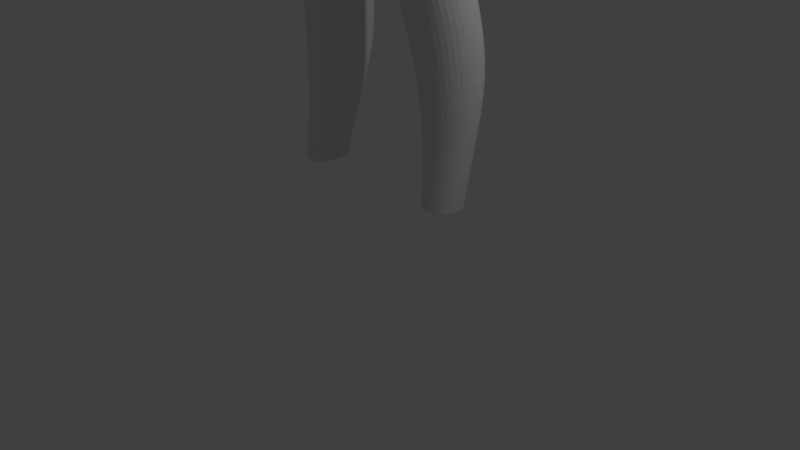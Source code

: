 # Source: Human_Character_WIP_bender.blend  (saved by Blender 2.79.0; exported with 4.5.12 LTS)
import bpy
from mathutils import Matrix  # noqa: F401  (used for matrix-valued properties, if any)

bpy.ops.wm.read_factory_settings(use_empty=True)
scene = bpy.context.scene
scene.name = 'Scene'

# ---- collections
col_collection_1 = bpy.data.collections.new('Collection 1'); scene.collection.children.link(col_collection_1)

# ---- materials (node trees are filled in below, after node groups)
mat_material = bpy.data.materials.new('Material')
mat_material.alpha_threshold = 0.0
mat_material.roughness = 0.5
mat_material.line_color = (0.0, 0.0, 0.0, 1.0)

# ---- material node trees

# ---- world
world_world = bpy.data.worlds.new('World'); scene.world = world_world
world_world.color = (0.05088, 0.05088, 0.05088)
world_world.use_sun_shadow = False
world_world.sun_shadow_jitter_overblur = 0.0
world_world.cycles.sampling_method = 'MANUAL'

# ---- cameras
cam_camera = bpy.data.cameras.new('Camera')
cam_camera.clip_end = 100.0
cam_camera.lens = 35.0
cam_camera.sensor_width = 32.0
cam_camera.sensor_height = 18.0
cam_camera.ortho_scale = 7.314
cam_camera.dof.focus_distance = 0.0

# ---- lights
light_lamp = bpy.data.lights.new('Lamp', 'POINT')
light_lamp.transmission_factor = 0.0
light_lamp.cutoff_distance = 30.0
light_lamp.energy = 100.0
light_lamp.shadow_buffer_clip_start = 1.001
light_lamp.shadow_soft_size = 0.1
light_lamp.shadow_maximum_resolution = 0.006
light_lamp.use_absolute_resolution = True

# ---- meshes
me_cube = bpy.data.meshes.new('Cube')
me_cube.from_pydata([(0.9152, 0.39, -1.201), (0.9372, -0.4981, -1.195), (1.222, 0.4177, 0.8597), (1.203, -0.14, 0.9649), (0.8962, 0.08633, -0.2143), (0.8775, -0.6905, -0.2433), (1.083, 0.3386, 0.3627), (1.054, -0.6435, 0.4333), (0.8852, 0.1249, -0.7724), (0.8911, -0.5972, -0.9355), (0.0, 0.5349, -1.177), (0.0, -0.702, -1.278), (0.0, 0.4405, 1.015), (0.0, -0.1636, 1.03), (0.0, 0.4383, -0.2103), (0.0, -0.9675, -0.2506), (0.0, 0.8025, 0.279), (0.0, -1.037, 0.4476), (0.0, -0.8272, -1.028), (0.0, 0.442, -0.773), (1.213, 0.1686, 0.9629), (0.9605, -0.2879, -0.2283), (1.184, -0.1235, 0.4016), (0.9849, -0.2348, -0.8451), (0.0, 0.1524, 1.054), (0.6371, -0.729, -1.235), (0.7188, 0.4019, 0.986), (0.6933, -0.1492, 1.002), (0.6489, 0.3143, -0.2101), (0.6257, -0.8417, -0.2477), (0.7457, 0.6339, 0.3115), (0.7145, -0.8624, 0.4362), (0.6348, -0.7393, -0.9823), (0.6381, 0.3865, -0.7439), (0.712, 0.1383, 1.019), (1.214, 0.1655, 0.4125), (1.223, 0.4158, 0.5205), (1.225, 0.5121, 0.6917), (1.196, -0.3922, 0.5176), (1.192, -0.4866, 0.6911), (1.195, -0.3903, 0.862), (0.0, 0.8051, 0.4979), (0.0, 0.7593, 0.6968), (0.0, 0.5804, 0.8848), (0.0, -0.4002, 0.9341), (0.0, -0.7035, 0.8086), (0.0, -0.8878, 0.6573), (1.204, -0.1431, 0.409), (0.6989, -0.3344, 0.9052), (0.7266, -0.5818, 0.7788), (0.7254, -0.7318, 0.6334), (0.7558, 0.6426, 0.5106), (0.7572, 0.6202, 0.6878), (0.7251, 0.4922, 0.8607), (0.2887, 0.7129, -1.276), (0.3926, 0.4462, 1.016), (0.3132, -0.1698, 1.032), (0.3641, 0.4095, -0.2121), (0.2728, -0.954, -0.2473), (0.3711, 0.7794, 0.2884), (0.2606, -1.019, 0.4571), (0.2617, -0.8238, -1.032), (0.3398, 0.4837, -0.7506), (0.3446, 0.1507, 1.051), (0.2653, -0.8667, 0.6567), (0.2602, -0.6854, 0.804), (0.3096, -0.3929, 0.9312), (0.4048, 0.567, 0.8811), (0.3733, 0.7321, 0.6943), (0.3765, 0.776, 0.501), (0.0, -0.5099, -1.379), (0.0, 0.3173, -1.342), (0.0, -0.1648, -1.441), (0.8926, -0.005131, -0.4903), (0.8735, -0.7223, -0.5969), (0.0, 0.3076, -0.4513), (0.0, -0.9729, -0.65), (0.9569, -0.349, -0.5387), (0.6204, -0.8619, -0.6245), (0.643, 0.1992, -0.4588), (0.2686, -0.9577, -0.6468), (0.359, 0.286, -0.4464), (0.9983, 0.2233, 0.08198), (0.974, -0.6933, 0.1088), (0.0, -1.055, 0.1263), (0.0, 0.6499, 0.0362), (1.083, -0.2134, 0.09763), (0.7002, 0.4958, 0.05684), (0.6725, -0.8912, 0.1155), (0.3639, 0.6211, 0.03985), (0.2606, -1.034, 0.1284), (1.054, -0.06656, -1.187), (0.6328, 0.674, -1.235), (0.2662, -0.7507, -1.302), (0.1714, -0.5892, -1.442), (0.1566, 0.6288, -1.414), (0.09606, -0.08943, -1.493), (1.058, 0.3159, -4.16), (1.06, 0.02732, -4.16), (1.107, 0.1864, -4.16), (0.9239, 0.4219, -4.16), (0.9368, -0.03013, -4.16), (0.7998, 0.4566, -4.16), (0.812, -0.0438, -4.16), (0.7425, 0.02765, -4.16), (0.7332, 0.3564, -4.16), (0.7186, 0.177, -4.16), (0.3522, 0.3724, -2.725), (0.4611, 0.5308, -2.736), (0.7359, -0.2725, -2.672), (0.5025, -0.3031, -2.695), (0.7076, 0.4596, -2.682), (0.9332, 0.3037, -2.687), (0.3738, -0.1692, -2.717), (0.3288, 0.07771, -2.725), (0.9362, -0.1581, -2.692), (1.03, 0.09023, -2.668), (0.2854, 0.2669, -2.133), (0.7154, -0.6514, -2.064), (0.6873, 0.3874, -2.075), (0.9659, -0.5135, -1.977), (1.14, -0.1404, -1.967), (0.4374, 0.4501, -2.118), (0.4461, -0.6967, -2.118), (0.9603, 0.1656, -1.983), (0.3055, -0.5181, -2.135), (0.2562, -0.163, -2.142), (0.6956, 0.7671, -3.517), (0.7144, 0.004016, -3.512), (1.103, 0.5551, -3.455), (0.6026, 0.1267, -3.531), (0.5629, 0.3541, -3.537), (0.5868, 0.6168, -3.533), (0.91, 0.02296, -3.482), (0.8921, 0.6967, -3.485), (1.107, 0.1424, -3.454), (1.199, 0.3563, -3.442), (0.492, 0.5438, -3.165), (0.8377, -0.06744, -3.105), (0.8142, 0.6145, -3.109), (1.037, 0.04853, -3.075), (1.119, 0.2782, -3.064), (0.6138, 0.7074, -3.15), (0.6192, -0.09464, -3.14), (1.032, 0.4801, -3.076), (0.5069, 0.03435, -3.161), (0.4677, 0.2669, -3.169), (0.7864, 0.5379, -3.887), (0.7852, 0.008316, -3.877), (1.079, 0.4037, -3.856), (0.7057, 0.09774, -3.892), (0.6781, 0.2582, -3.896), (0.696, 0.4478, -3.894), (0.9428, 0.02839, -3.859), (0.9251, 0.5071, -3.864), (1.082, 0.1052, -3.856), (1.143, 0.266, -3.849), (0.1979, 0.2136, -1.718), (0.683, -0.7338, -1.629), (0.6616, 0.3533, -1.664), (0.9631, -0.5793, -1.564), (1.091, -0.197, -1.565), (0.3768, 0.4198, -1.702), (0.3868, -0.7679, -1.688), (0.943, 0.1253, -1.592), (0.2231, -0.5855, -1.72), (0.1299, -0.2266, -1.732), (0.1773, 0.3556, -1.583), (0.648, 0.5512, -1.426), (1.101, -0.166, -1.353), (0.3479, -0.7943, -1.534), (0.1972, -0.5936, -1.596), (0.113, -0.1797, -1.628), (0.6715, -0.7817, -1.473), (0.9555, -0.6057, -1.402), (0.3496, 0.5963, -1.49), (0.9341, 0.2741, -1.37), (0.9135, 0.377, -0.9846), (0.9341, -0.5278, -1.067), (0.0, -0.7611, -1.161), (0.0, 0.6351, -0.97), (0.6436, -0.7421, -1.124), (0.3053, 0.763, -0.9989), (1.044, -0.08224, -1.006), (0.6395, 0.6746, -0.9878), (0.2663, -0.7929, -1.171), (1.222, 0.4177, 0.8597), (1.203, -0.14, 0.9649), (1.213, 0.1686, 0.9629), (1.214, 0.1655, 0.4125), (1.223, 0.4158, 0.5205), (1.225, 0.5121, 0.6917), (1.196, -0.3922, 0.5176), (1.192, -0.4866, 0.6911), (1.195, -0.3903, 0.862), (1.204, -0.1431, 0.409), (3.208, 0.4177, -0.7467), (3.282, -0.14, -0.73), (3.279, 0.1686, -0.7334), (2.907, 0.1655, -0.7907), (2.979, 0.4158, -0.782), (3.094, 0.5121, -0.7652), (2.981, -0.3922, -0.7739), (3.098, -0.4866, -0.7549), (3.213, -0.3903, -0.7381), (2.906, -0.1431, -0.7878), (1.555, -0.3903, 0.7076), (1.508, -0.4866, 0.5525), (1.454, 0.1655, 0.2975), (1.49, 0.4158, 0.3949), (1.589, -0.14, 0.8003), (1.444, -0.1431, 0.2952), (1.538, 0.5121, 0.5502), (1.598, 0.1686, 0.7976), (1.465, -0.3922, 0.3946), (1.579, 0.4177, 0.7032), (2.156, -0.4866, 0.04582), (2.05, 0.4158, 0.006304), (2.181, 0.5121, 0.04353), (2.287, -0.3903, 0.083), (1.962, 0.1655, -0.01672), (2.371, -0.14, 0.1049), (1.952, -0.1431, -0.01672), (2.377, 0.1686, 0.1037), (2.028, -0.3922, 0.007643), (2.305, 0.4177, 0.08054), (2.504, -0.4866, -0.2379), (2.365, 0.4158, -0.304), (2.53, 0.5121, -0.2412), (2.669, -0.3903, -0.1752), (2.256, 0.1655, -0.3429), (2.773, -0.14, -0.1382), (2.244, -0.1431, -0.3431), (2.779, 0.1686, -0.14), (2.341, -0.3922, -0.3022), (2.688, 0.4177, -0.1789)], [], [(77, 21, 5, 74), (86, 22, 7, 83), (183, 23, 9, 178), (81, 62, 19, 75), (185, 61, 18, 179), (90, 60, 17, 84), (69, 59, 16, 41), (80, 58, 15, 76), (89, 57, 14, 85), (182, 54, 10, 180), (66, 56, 13, 44), (63, 24, 13, 56), (55, 12, 24, 63), (177, 8, 23, 183), (82, 6, 22, 86), (73, 4, 21, 77), (2, 26, 34, 20), (20, 34, 27, 3), (40, 3, 27, 48), (177, 0, 92, 184), (82, 4, 28, 87), (74, 5, 29, 78), (35, 6, 30, 51), (83, 7, 31, 88), (178, 9, 32, 181), (73, 8, 33, 79), (2, 37, 53, 26), (37, 36, 52, 53), (36, 35, 51, 52), (7, 38, 50, 31), (38, 39, 49, 50), (39, 40, 48, 49), (6, 35, 47, 22), (60, 64, 46, 17), (64, 65, 45, 46), (65, 66, 44, 45), (55, 67, 43, 12), (67, 68, 42, 43), (68, 69, 41, 42), (22, 47, 38, 7), (52, 51, 69, 68), (53, 52, 68, 67), (26, 53, 67, 55), (49, 48, 66, 65), (50, 49, 65, 64), (31, 50, 64, 60), (26, 55, 63, 34), (34, 63, 56, 27), (48, 27, 56, 66), (184, 92, 54, 182), (87, 28, 57, 89), (78, 29, 58, 80), (51, 30, 59, 69), (88, 31, 60, 90), (181, 32, 61, 185), (79, 33, 62, 81), (94, 93, 11, 70), (54, 95, 71, 10), (94, 70, 72, 96), (96, 72, 71, 95), (28, 79, 81, 57), (32, 78, 80, 61), (4, 73, 79, 28), (9, 74, 78, 32), (8, 73, 77, 23), (61, 80, 76, 18), (57, 81, 75, 14), (23, 77, 74, 9), (29, 88, 90, 58), (30, 87, 89, 59), (5, 83, 88, 29), (6, 82, 87, 30), (4, 82, 86, 21), (59, 89, 85, 16), (58, 90, 84, 15), (21, 86, 83, 5), (152, 147, 102, 105), (153, 148, 103, 101), (154, 149, 97, 100), (148, 150, 104, 103), (150, 151, 106, 104), (155, 153, 101, 98), (156, 155, 98, 99), (151, 152, 105, 106), (147, 154, 100, 102), (149, 156, 99, 97), (124, 121, 116, 112), (122, 119, 111, 108), (126, 117, 107, 114), (121, 120, 115, 116), (120, 118, 109, 115), (125, 126, 114, 113), (123, 125, 113, 110), (119, 124, 112, 111), (118, 123, 110, 109), (117, 122, 108, 107), (157, 162, 122, 117), (158, 163, 123, 118), (159, 164, 124, 119), (163, 165, 125, 123), (165, 166, 126, 125), (160, 158, 118, 120), (161, 160, 120, 121), (166, 157, 117, 126), (162, 159, 119, 122), (164, 161, 121, 124), (144, 141, 136, 129), (142, 139, 134, 127), (146, 137, 132, 131), (141, 140, 135, 136), (140, 138, 133, 135), (145, 146, 131, 130), (143, 145, 130, 128), (139, 144, 129, 134), (138, 143, 128, 133), (137, 142, 127, 132), (107, 108, 142, 137), (109, 110, 143, 138), (111, 112, 144, 139), (110, 113, 145, 143), (113, 114, 146, 145), (115, 109, 138, 140), (116, 115, 140, 141), (114, 107, 137, 146), (108, 111, 139, 142), (112, 116, 141, 144), (129, 136, 156, 149), (127, 134, 154, 147), (131, 132, 152, 151), (136, 135, 155, 156), (135, 133, 153, 155), (130, 131, 151, 150), (128, 130, 150, 148), (134, 129, 149, 154), (133, 128, 148, 153), (132, 127, 147, 152), (176, 169, 161, 164), (175, 168, 159, 162), (172, 167, 157, 166), (169, 174, 160, 161), (174, 173, 158, 160), (171, 172, 166, 165), (170, 171, 165, 163), (168, 176, 164, 159), (173, 170, 163, 158), (167, 175, 162, 157), (95, 54, 175, 167), (25, 93, 170, 173), (92, 0, 176, 168), (93, 94, 171, 170), (94, 96, 172, 171), (1, 25, 173, 174), (91, 1, 174, 169), (96, 95, 167, 172), (54, 92, 168, 175), (0, 91, 169, 176), (25, 181, 185, 93), (33, 184, 182, 62), (1, 178, 181, 25), (8, 177, 184, 33), (0, 177, 183, 91), (62, 182, 180, 19), (93, 185, 179, 11), (91, 183, 178, 1), (3, 40, 194, 187), (35, 36, 190, 189), (40, 39, 193, 194), (20, 3, 187, 188), (36, 37, 191, 190), (2, 20, 188, 186), (37, 2, 186, 191), (47, 35, 189, 195), (38, 47, 195, 192), (39, 38, 192, 193), (229, 226, 203, 204), (230, 227, 200, 199), (231, 229, 204, 197), (232, 230, 199, 205), (227, 228, 201, 200), (233, 231, 197, 198), (234, 232, 205, 202), (226, 234, 202, 203), (235, 233, 198, 196), (228, 235, 196, 201), (191, 186, 215, 212), (186, 188, 213, 215), (193, 192, 214, 207), (192, 195, 211, 214), (188, 187, 210, 213), (190, 191, 212, 209), (195, 189, 208, 211), (187, 194, 206, 210), (189, 190, 209, 208), (194, 193, 207, 206), (212, 215, 225, 218), (215, 213, 223, 225), (207, 214, 224, 216), (214, 211, 222, 224), (213, 210, 221, 223), (209, 212, 218, 217), (211, 208, 220, 222), (210, 206, 219, 221), (208, 209, 217, 220), (206, 207, 216, 219), (218, 225, 235, 228), (225, 223, 233, 235), (216, 224, 234, 226), (224, 222, 232, 234), (223, 221, 231, 233), (217, 218, 228, 227), (222, 220, 230, 232), (221, 219, 229, 231), (220, 217, 227, 230), (219, 216, 226, 229)])
me_cube.materials.append(mat_material)
me_cube.use_remesh_preserve_volume = False
me_cube.use_remesh_preserve_attributes = False
me_cube.use_mirror_vertex_groups = False
me_cube.update()

# ---- objects
ob_cube = bpy.data.objects.new('Cube', me_cube)
ob_lamp = bpy.data.objects.new('Lamp', light_lamp)
ob_camera = bpy.data.objects.new('Camera', cam_camera)

# ---- transforms, parenting, visibility, modifiers, constraints
ob_cube.location = (0.0, 0.0, 9.819)
ob_cube.scale = (1.212, 1.212, 2.121)
ob_cube.lock_rotations_4d = False
ob_cube.empty_display_type = 'ARROWS'
ob_cube.lineart.crease_threshold = 0.0
_m = ob_cube.modifiers.new('Mirror', 'MIRROR')
_m.use_clip = True
_m = ob_cube.modifiers.new('Subsurf', 'SUBSURF')
_m.uv_smooth = 'PRESERVE_CORNERS'
_m.quality = 2
_m.show_only_control_edges = False
ob_lamp.location = (4.076, 1.005, 5.904)
ob_lamp.rotation_euler = (0.6503, 0.05522, 1.866)
ob_lamp.lock_rotations_4d = False
ob_lamp.empty_display_type = 'ARROWS'
ob_lamp.color = (0.0, 0.0, 0.0, 0.0)
ob_lamp.lineart.crease_threshold = 0.0
ob_camera.location = (7.481, -6.508, 5.344)
ob_camera.rotation_euler = (1.109, 0.0, 0.8149)
ob_camera.lock_rotations_4d = False
ob_camera.empty_display_type = 'ARROWS'
ob_camera.color = (0.0, 0.0, 0.0, 0.0)
ob_camera.display_type = 'WIRE'
ob_camera.lineart.crease_threshold = 0.0

# ---- collection membership
col_collection_1.objects.link(ob_cube)
col_collection_1.objects.link(ob_lamp)
col_collection_1.objects.link(ob_camera)

# ---- scene / render settings (as saved in the file)
scene.camera = ob_camera
scene.frame_start = 1; scene.frame_end = 250; scene.frame_set(2)
scene.render.engine = 'CYCLES'
scene.render.resolution_percentage = 50
scene.render.dither_intensity = 0.0
scene.cycles.use_denoising = False
scene.cycles.samples = 128
scene.cycles.sampling_pattern = 'TABULATED_SOBOL'
scene.cycles.use_adaptive_sampling = False
scene.cycles.use_light_tree = False
scene.cycles.blur_glossy = 0.0
scene.cycles.sample_clamp_indirect = 0.0
scene.view_settings.view_transform = 'Standard'
bpy.context.view_layer.update()
